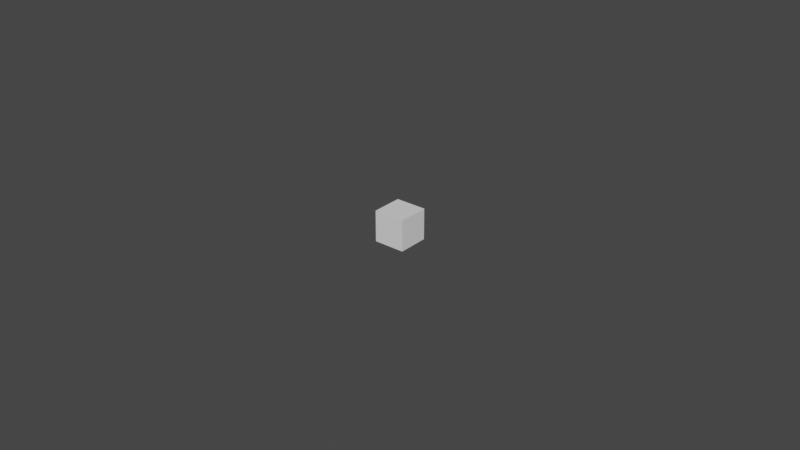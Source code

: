 # Source: Root_Cube.blend  (saved by Blender 4.0.36; exported with 4.5.12 LTS)
import bpy
from mathutils import Matrix  # noqa: F401  (used for matrix-valued properties, if any)

bpy.ops.wm.read_factory_settings(use_empty=True)
scene = bpy.context.scene
scene.name = 'Scene'

# ---- collections
col_collection = bpy.data.collections.new('Collection'); scene.collection.children.link(col_collection)

# ---- world
world_world = bpy.data.worlds.new('World'); scene.world = world_world
world_world.use_nodes = True; world_world.node_tree.nodes.clear()
_N = world_world.node_tree.nodes; _L = world_world.node_tree.links
n0 = _N.new('ShaderNodeOutputWorld'); n0.name = 'World Output'; n0.location = (300, 300)
n1 = _N.new('ShaderNodeBackground'); n1.name = 'Background'; n1.location = (10, 300)
n1.inputs[0].default_value = (0.05088, 0.05088, 0.05088, 1.0)
_L.new(n1.outputs[0], n0.inputs[0])
n0.is_active_output = True
world_world.color = (0.05088, 0.05088, 0.05088)
world_world.use_sun_shadow = False
world_world.sun_shadow_jitter_overblur = 0.0

# ---- meshes
me_cube_001 = bpy.data.meshes.new('Cube.001')
me_cube_001.from_pydata([(-0.005, -0.005, -0.005), (-0.005, -0.005, 0.005), (-0.005, 0.005, -0.005), (-0.005, 0.005, 0.005), (0.005, -0.005, -0.005), (0.005, -0.005, 0.005), (0.005, 0.005, -0.005), (0.005, 0.005, 0.005)], [], [(0, 1, 3, 2), (2, 3, 7, 6), (6, 7, 5, 4), (4, 5, 1, 0), (2, 6, 4, 0), (7, 3, 1, 5)])
_uv = me_cube_001.uv_layers.new(name='UVMap')
_uv.uv.foreach_set('vector', [0.375, 0.0, 0.625, 0.0, 0.625, 0.25, 0.375, 0.25, 0.375, 0.25, 0.625, 0.25, 0.625, 0.5, 0.375, 0.5, 0.375, 0.5, 0.625, 0.5, 0.625, 0.75, 0.375, 0.75, 0.375, 0.75, 0.625, 0.75, 0.625, 1.0, 0.375, 1.0, 0.125, 0.5, 0.375, 0.5, 0.375, 0.75, 0.125, 0.75, 0.625, 0.5, 0.875, 0.5, 0.875, 0.75, 0.625, 0.75])
me_cube_001.update()

# ---- objects
ob_root_cube = bpy.data.objects.new('Root_Cube', me_cube_001)

# ---- transforms, parenting, visibility, modifiers, constraints
ob_root_cube.location = (0.0, 0.0, 0.0)

# ---- collection membership
col_collection.objects.link(ob_root_cube)

# ---- scene / render settings (as saved in the file)
scene.frame_start = 1; scene.frame_end = 250; scene.frame_set(1)
scene.render.engine = 'BLENDER_EEVEE_NEXT'
scene.cycles.sampling_pattern = 'TABULATED_SOBOL'
scene.view_settings.view_transform = 'Filmic'
bpy.context.view_layer.update()

# ---- added for rendering (the .blend has no active camera and no usable light): camera, sun
cam_auto = bpy.data.cameras.new('AutoCamera')
cam_auto.lens = 50.0
cam_auto.sensor_width = 36.0
cam_auto.clip_end = 1000.0
ob_auto_camera = bpy.data.objects.new('AutoCamera', cam_auto)
scene.collection.objects.link(ob_auto_camera)
ob_auto_camera.location = (0.185045, -0.222054, 0.148036)
ob_auto_camera.rotation_euler = (1.09748, -7.21219e-08, 0.694738)
scene.camera = ob_auto_camera
light_auto_sun = bpy.data.lights.new('AutoSun', 'SUN')
light_auto_sun.energy = 3.0
light_auto_sun.angle = 0.0523599
ob_auto_sun = bpy.data.objects.new('AutoSun', light_auto_sun)
scene.collection.objects.link(ob_auto_sun)
ob_auto_sun.rotation_euler = (0.872665, 0.174533, 0.523599)
bpy.context.view_layer.update()
